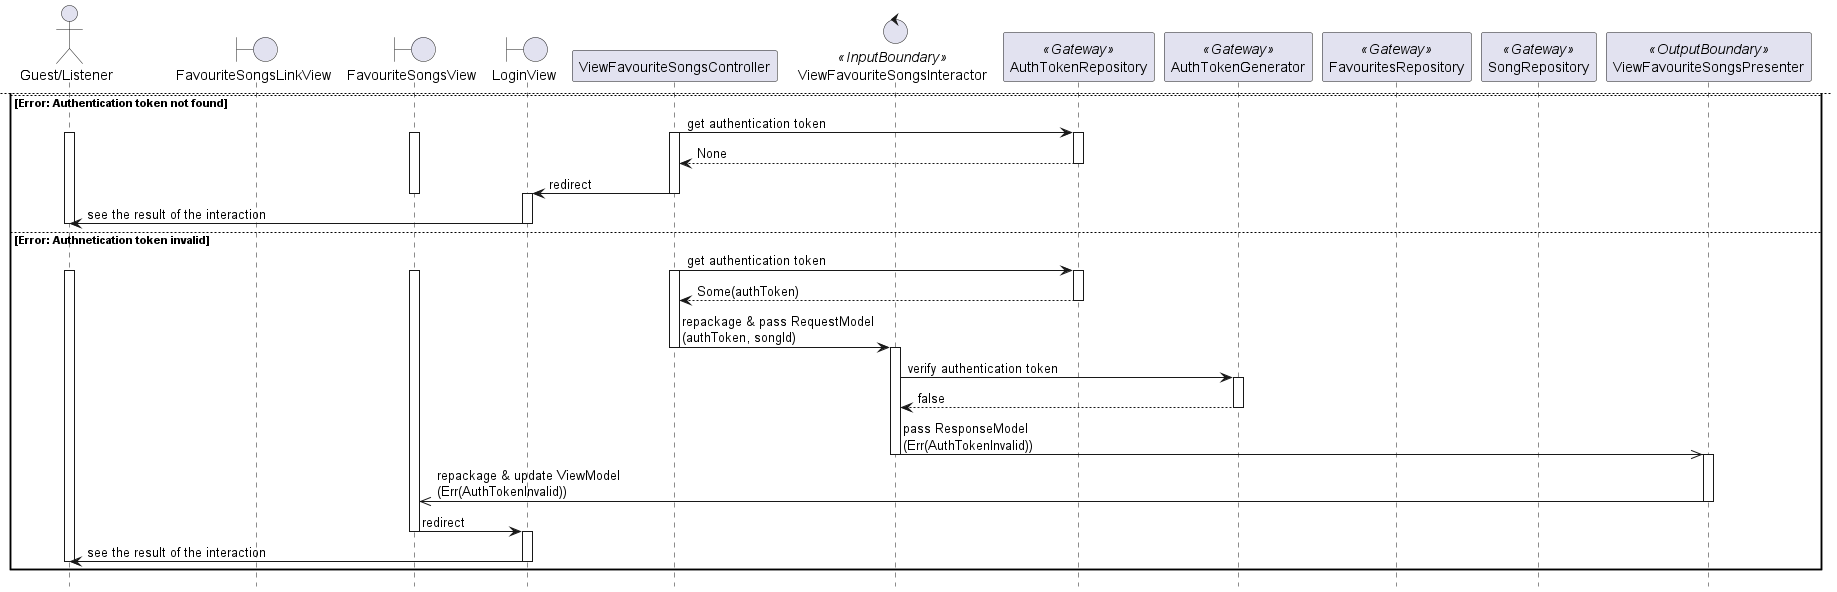

The diagram above was rendered by PlantUML. Its source (embedded in the PNG):
@startuml

hide footbox
skinparam BackgroundColor transparent

actor "Guest/Listener"
boundary FavouriteSongsLinkView
boundary FavouriteSongsView
boundary LoginView
participant ViewFavouriteSongsController
control ViewFavouriteSongsInteractor <<InputBoundary>>
participant AuthTokenRepository <<Gateway>>
participant AuthTokenGenerator <<Gateway>>
participant FavouritesRepository <<Gateway>>
participant SongRepository <<Gateway>>
participant ViewFavouriteSongsPresenter <<OutputBoundary>>

"Guest/Listener" -> FavouriteSongsLinkView: click on navigatable element
activate "Guest/Listener"
activate FavouriteSongsLinkView

FavouriteSongsLinkView -> FavouriteSongsView: redirect
deactivate FavouriteSongsLinkView
activate FavouriteSongsView

FavouriteSongsView -> ViewFavouriteSongsController: pass RequestObject\n(paginationRequest)
activate ViewFavouriteSongsController

alt OK
    ViewFavouriteSongsController -> AuthTokenRepository: get authentication token
    activate AuthTokenRepository
    return Some(authToken)
    deactivate AuthTokenRepository

    ViewFavouriteSongsController -> ViewFavouriteSongsInteractor: repackage & pass RequestModel\n(authToken, paginationRequest)
    deactivate ViewFavouriteSongsController
    activate ViewFavouriteSongsInteractor

    ViewFavouriteSongsInteractor -> AuthTokenGenerator: verify authentication token
    activate AuthTokenGenerator
    ViewFavouriteSongsInteractor <- AuthTokenGenerator: true

    ViewFavouriteSongsInteractor -> AuthTokenGenerator: get Listener ID from authentication token\n(authToken)
    ViewFavouriteSongsInteractor <- AuthTokenGenerator: listenerId
    deactivate AuthTokenGenerator

    ViewFavouriteSongsInteractor -> FavouritesRepository: show favourite Song IDs of Listener\n(listenerId, paginationRequest)
    activate FavouritesRepository
    return songIds
    deactivate FavouritesRepository

    ViewFavouriteSongsInteractor -> SongRepository: get favourite Songs of Listener\n(songIds)
    activate SongRepository
    return songs
    deactivate SongRepository

    ViewFavouriteSongsInteractor ->> ViewFavouriteSongsPresenter: pass ResponseModel\n(songs)
    deactivate ViewFavouriteSongsInteractor
    activate ViewFavouriteSongsPresenter

    ViewFavouriteSongsPresenter ->> FavouriteSongsView: repackage & upate ViewModel\n(songs)
    deactivate ViewFavouriteSongsPresenter

    FavouriteSongsView -> "Guest/Listener": see the result of the interaction
    deactivate FavouriteSongsView
    deactivate "Guest/Listener"

    newpage

else Error: Authentication token not found
    ViewFavouriteSongsController -> AuthTokenRepository: get authentication token
    activate ViewFavouriteSongsController
    activate "Guest/Listener"
    activate FavouriteSongsView
    activate AuthTokenRepository
    return None
    deactivate AuthTokenRepository

    ViewFavouriteSongsController -> LoginView: redirect
    deactivate FavouriteSongsView
    deactivate ViewFavouriteSongsController
    activate LoginView

    LoginView -> "Guest/Listener": see the result of the interaction
    deactivate LoginView
    deactivate "Guest/Listener"

else Error: Authnetication token invalid
    ViewFavouriteSongsController -> AuthTokenRepository: get authentication token
    activate ViewFavouriteSongsController
    activate "Guest/Listener"
    activate FavouriteSongsView
    activate AuthTokenRepository
    return Some(authToken)
    deactivate AuthTokenRepository

    ViewFavouriteSongsController -> ViewFavouriteSongsInteractor: repackage & pass RequestModel\n(authToken, songId)
    deactivate ViewFavouriteSongsController
    activate ViewFavouriteSongsInteractor

    ViewFavouriteSongsInteractor -> AuthTokenGenerator: verify authentication token
    activate AuthTokenGenerator
    return false
    deactivate AuthTokenGenerator

    ViewFavouriteSongsInteractor ->> ViewFavouriteSongsPresenter: pass ResponseModel\n(Err(AuthTokenInvalid))
    deactivate ViewFavouriteSongsInteractor
    activate ViewFavouriteSongsPresenter

    ViewFavouriteSongsPresenter ->> FavouriteSongsView: repackage & update ViewModel\n(Err(AuthTokenInvalid))
    deactivate ViewFavouriteSongsPresenter

    FavouriteSongsView -> LoginView: redirect
    deactivate FavouriteSongsView
    activate LoginView

    LoginView -> "Guest/Listener": see the result of the interaction
    deactivate LoginView
    deactivate "Guest/Listener"

end

@enduml